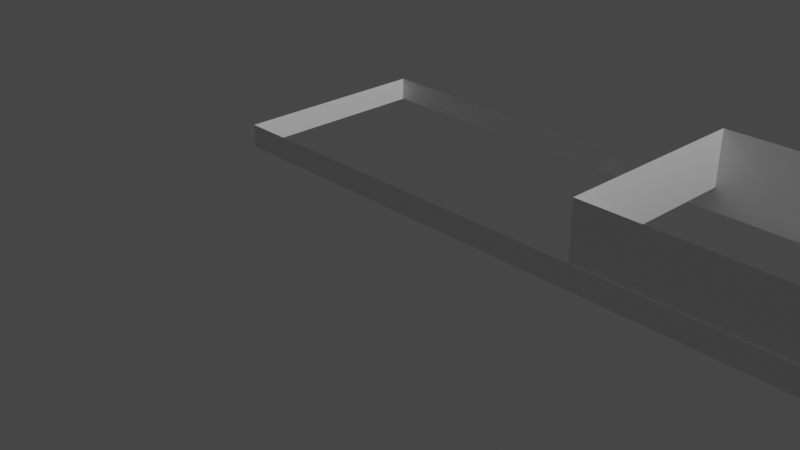 # Source: Component1.blend  (saved by Blender 3.2.14; exported with 4.5.12 LTS)
import bpy
from mathutils import Matrix  # noqa: F401  (used for matrix-valued properties, if any)

bpy.ops.wm.read_factory_settings(use_empty=True)
scene = bpy.context.scene
scene.name = 'Scene'

# ---- collections
col_collection = bpy.data.collections.new('Collection'); scene.collection.children.link(col_collection)

# ---- materials (node trees are filled in below, after node groups)
mat_material = bpy.data.materials.new('Material')
mat_material.alpha_threshold = 0.0
mat_material.use_transparent_shadow = False
mat_material.line_color = (0.0, 0.0, 0.0, 1.0)

# ---- material node trees
mat_material.use_nodes = True; mat_material.node_tree.nodes.clear()
_N = mat_material.node_tree.nodes; _L = mat_material.node_tree.links
n0 = _N.new('ShaderNodeOutputMaterial'); n0.name = 'Material Output'; n0.location = (300, 300)
n1 = _N.new('ShaderNodeBsdfPrincipled'); n1.name = 'Principled BSDF'; n1.location = (10, 300)
n1.distribution = 'GGX'
n1.subsurface_method = 'RANDOM_WALK_SKIN'
n1.inputs[2].default_value = 0.4
n1.inputs[3].default_value = 1.45
n1.inputs[27].default_value = (0.0, 0.0, 0.0, 1.0)
n1.inputs[28].default_value = 1.0
_L.new(n1.outputs[0], n0.inputs[0])
n0.is_active_output = True

# ---- world
world_world = bpy.data.worlds.new('World'); scene.world = world_world
world_world.use_nodes = True; world_world.node_tree.nodes.clear()
_N = world_world.node_tree.nodes; _L = world_world.node_tree.links
n0 = _N.new('ShaderNodeOutputWorld'); n0.name = 'World Output'; n0.location = (300, 300)
n1 = _N.new('ShaderNodeBackground'); n1.name = 'Background'; n1.location = (10, 300)
n1.inputs[0].default_value = (0.05088, 0.05088, 0.05088, 1.0)
_L.new(n1.outputs[0], n0.inputs[0])
n0.is_active_output = True
world_world.color = (0.05088, 0.05088, 0.05088)
world_world.use_sun_shadow = False
world_world.sun_shadow_jitter_overblur = 0.0

# ---- cameras
cam_camera = bpy.data.cameras.new('Camera')
cam_camera.clip_end = 100.0
cam_camera.ortho_scale = 7.314

# ---- lights
light_light = bpy.data.lights.new('Light', 'POINT')
light_light.transmission_factor = 0.0
light_light.energy = 1000.0
light_light.shadow_soft_size = 0.1
light_light.shadow_maximum_resolution = 0.006
light_light.use_absolute_resolution = True

# ---- meshes
me_cube_001 = bpy.data.meshes.new('Cube.001')
me_cube_001.from_pydata([(-1.0, 1.0, 1.0), (-1.0, -1.0, 1.0), (5.139, 1.0, 1.0), (5.139, -1.0, 1.0), (2.898, -0.9906, 1.0), (2.898, 1.0, 1.0), (5.139, -0.9906, 1.0), (5.139, 1.0, 1.0), (5.133, 1.0, 1.0), (5.64, 0.4929, 0.4929), (5.64, -0.4929, 0.4929), (5.133, -1.0, 1.0), (2.898, -0.9906, 1.542), (2.898, 1.0, 1.542), (5.139, 1.0, 1.542), (5.139, -0.9906, 1.542), (-1.0, -1.0, 0.7713), (-1.0, 1.0, 0.7713), (5.139, 1.0, 0.7713), (5.139, -1.0, 0.7713), (5.64, 0.4929, 0.3802), (5.133, 1.0, 0.7713), (5.133, -1.0, 0.7713), (5.64, -0.4929, 0.3802)], [], [(16, 1, 0, 17), (16, 19, 3, 1), (20, 9, 10, 23), (8, 11, 10, 9), (6, 15, 12, 4), (7, 14, 15, 6), (5, 13, 14, 7), (11, 22, 23, 10), (9, 20, 21, 8), (0, 2, 18, 17), (13, 5, 4, 12)])
_uv = me_cube_001.uv_layers.new(name='UVMap')
_uv.uv.foreach_set('vector', [0.5964, 0.0, 0.625, 0.0, 0.625, 0.25, 0.5964, 0.25, 0.5964, 1.0, 0.5964, 0.75, 0.625, 0.75, 0.625, 1.0, 0.5475, 0.5634, 0.5616, 0.5634, 0.5616, 0.6866, 0.5475, 0.6866, 0.625, 0.5, 0.625, 0.75, 0.5616, 0.6866, 0.5616, 0.5634, 0.375, 0.75, 0.4496, 0.75, 0.4496, 1.0, 0.375, 1.0, 0.375, 0.5, 0.4496, 0.5, 0.4496, 0.75, 0.375, 0.75, 0.375, 0.25, 0.4496, 0.25, 0.4496, 0.5, 0.375, 0.5, 0.625, 0.75, 0.5964, 0.75, 0.5475, 0.6866, 0.5616, 0.6866, 0.5616, 0.5634, 0.5475, 0.5634, 0.5964, 0.5, 0.625, 0.5, 0.625, 0.25, 0.625, 0.5, 0.5964, 0.5, 0.5964, 0.25, 0.4496, 0.25, 0.0, 0.0, 0.375, 1.0, 0.4496, 1.0])
me_cube_001.materials.append(mat_material)
me_cube_001.use_mirror_vertex_groups = False
me_cube_001.update()

# ---- objects
ob_light = bpy.data.objects.new('Light', light_light)
ob_camera = bpy.data.objects.new('Camera', cam_camera)
ob_cube_001 = bpy.data.objects.new('Cube.001', me_cube_001)

# ---- transforms, parenting, visibility, modifiers, constraints
ob_light.location = (4.076, 1.005, 5.904)
ob_light.rotation_euler = (0.6503, 0.05522, 1.866)
ob_light.lock_rotations_4d = False
ob_light.empty_display_type = 'ARROWS'
ob_light.color = (0.0, 0.0, 0.0, 0.0)
ob_light.lineart.crease_threshold = 0.0
ob_camera.location = (7.359, -6.926, 4.958)
ob_camera.rotation_euler = (1.109, 0.0, 0.8149)
ob_camera.lock_rotations_4d = False
ob_camera.empty_display_type = 'ARROWS'
ob_camera.color = (0.0, 0.0, 0.0, 0.0)
ob_camera.display_type = 'WIRE'
ob_camera.lineart.crease_threshold = 0.0
ob_cube_001.location = (0.0, 0.0, 0.0)
ob_cube_001.lock_rotations_4d = False
ob_cube_001.empty_display_type = 'ARROWS'
ob_cube_001.lineart.crease_threshold = 0.0

# ---- collection membership
col_collection.objects.link(ob_light)
col_collection.objects.link(ob_camera)
col_collection.objects.link(ob_cube_001)

# ---- scene / render settings (as saved in the file)
scene.camera = ob_camera
scene.frame_start = 1; scene.frame_end = 250; scene.frame_set(1)
scene.render.engine = 'BLENDER_EEVEE_NEXT'
scene.cycles.sampling_pattern = 'TABULATED_SOBOL'
scene.cycles.use_light_tree = False
scene.view_settings.view_transform = 'Filmic'
bpy.context.view_layer.update()
